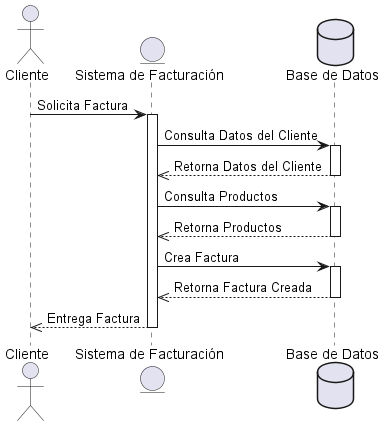

The diagram above was rendered by PlantUML. Its source (embedded in the PNG):
@startuml Diagrama de Secuencias
actor Cliente
entity "Sistema de Facturación" as Sistema
database "Base de Datos" as BD

Cliente -> Sistema: Solicita Factura
activate Sistema

Sistema -> BD: Consulta Datos del Cliente
activate BD
BD -->> Sistema: Retorna Datos del Cliente
deactivate BD

Sistema -> BD: Consulta Productos
activate BD
BD -->> Sistema: Retorna Productos
deactivate BD

Sistema -> BD: Crea Factura
activate BD
BD -->> Sistema: Retorna Factura Creada
deactivate BD

Sistema -->> Cliente: Entrega Factura
deactivate Sistema
@enduml